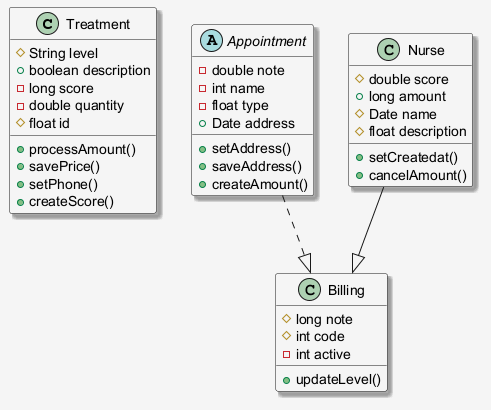

The diagram above was rendered by PlantUML. Its source (embedded in the PNG):
@startuml
skinparam shadowing false
skinparam backgroundColor #F5F5F5
skinparam shadowing true
class Treatment {
  #String level
  +boolean description
  -long score
  -double quantity
  #float id
  +processAmount()
  +savePrice()
  +setPhone()
  +createScore()
}
class Billing {
  #long note
  #int code
  -int active
  +updateLevel()
}
abstract class Appointment {
  -double note
  -int name
  -float type
  +Date address
  +setAddress()
  +saveAddress()
  +createAmount()
}
class Nurse {
  #double score
  +long amount
  #Date name
  #float description
  +setCreatedat()
  +cancelAmount()
}
Appointment ..|> Billing
Nurse --|> Billing
@enduml